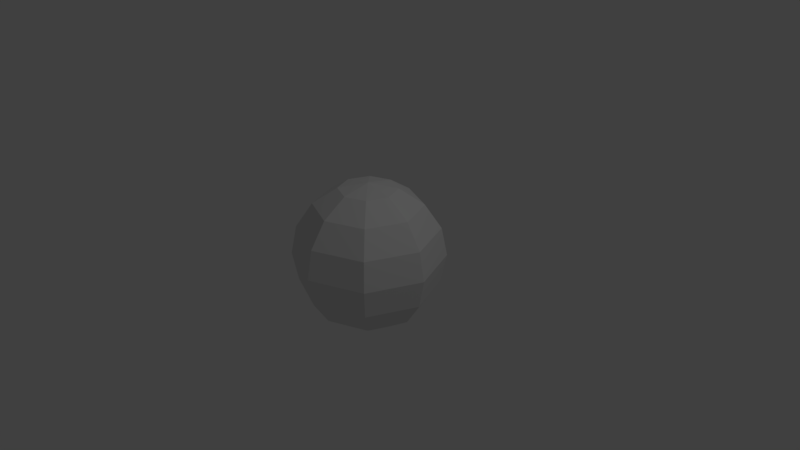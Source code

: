 # Source: ball.blend  (saved by Blender 2.79.0; exported with 4.5.12 LTS)
import bpy
from mathutils import Matrix  # noqa: F401  (used for matrix-valued properties, if any)

bpy.ops.wm.read_factory_settings(use_empty=True)
scene = bpy.context.scene
scene.name = 'Scene'

# ---- collections
col_collection_1 = bpy.data.collections.new('Collection 1'); scene.collection.children.link(col_collection_1)

# ---- world
world_world = bpy.data.worlds.new('World'); scene.world = world_world
world_world.color = (0.05088, 0.05088, 0.05088)
world_world.use_sun_shadow = False
world_world.sun_shadow_jitter_overblur = 0.0
world_world.cycles.sampling_method = 'MANUAL'

# ---- cameras
cam_camera = bpy.data.cameras.new('Camera')
cam_camera.clip_end = 100.0
cam_camera.lens = 35.0
cam_camera.sensor_width = 32.0
cam_camera.sensor_height = 18.0
cam_camera.ortho_scale = 7.314
cam_camera.dof.focus_distance = 0.0
cam_camera.dof.aperture_fstop = 128.0

# ---- lights
light_lamp = bpy.data.lights.new('Lamp', 'POINT')
light_lamp.transmission_factor = 0.0
light_lamp.cutoff_distance = 30.0
light_lamp.energy = 100.0
light_lamp.shadow_buffer_clip_start = 1.001
light_lamp.shadow_soft_size = 0.1
light_lamp.shadow_maximum_resolution = 0.006
light_lamp.use_absolute_resolution = True

# ---- meshes
me_sphere = bpy.data.meshes.new('Sphere')
me_sphere.from_pydata([(0.0, 1.0, -4.371e-08), (-1.068e-07, 4.423e-08, 1.0), (0.2706, 0.2706, 0.9239), (0.5, 0.5, 0.7071), (0.6533, 0.6533, 0.3827), (0.7071, 0.7071, -4.371e-08), (0.6533, 0.6533, -0.3827), (0.5, 0.5, -0.7071), (0.2706, 0.2706, -0.9239), (0.3827, 1.485e-07, 0.9239), (0.7071, 1.634e-07, 0.7071), (0.9239, 1.634e-07, 0.3827), (1.0, 1.336e-07, -4.371e-08), (0.9239, 1.634e-07, -0.3827), (0.7071, 1.634e-07, -0.7071), (0.3827, 1.485e-07, -0.9239), (0.0, 1.51e-07, -1.0), (0.2706, -0.2706, 0.9239), (0.5, -0.5, 0.7071), (0.6533, -0.6533, 0.3827), (0.7071, -0.7071, -4.371e-08), (0.6533, -0.6533, -0.3827), (0.5, -0.5, -0.7071), (0.2706, -0.2706, -0.9239), (1.244e-08, -0.3827, 0.9239), (1.244e-08, -0.7071, 0.7071), (4.224e-08, -0.9239, 0.3827), (1.244e-08, -1.0, -4.371e-08), (4.224e-08, -0.9239, -0.3827), (1.244e-08, -0.7071, -0.7071), (1.244e-08, -0.3827, -0.9239), (-0.2706, -0.2706, 0.9239), (-0.5, -0.5, 0.7071), (-0.6533, -0.6533, 0.3827), (-0.7071, -0.7071, -4.371e-08), (-0.6533, -0.6533, -0.3827), (-0.5, -0.5, -0.7071), (-0.2706, -0.2706, -0.9239), (-0.3827, 1.634e-07, 0.9239), (-0.7071, 1.634e-07, 0.7071), (-0.9239, 1.038e-07, 0.3827), (-1.0, 1.634e-07, -4.371e-08), (-0.9239, 1.038e-07, -0.3827), (-0.7071, 1.634e-07, -0.7071), (-0.3827, 1.634e-07, -0.9239), (-0.2706, 0.2706, 0.9239), (-0.5, 0.5, 0.7071), (-0.6533, 0.6533, 0.3827), (-0.7071, 0.7071, -4.371e-08), (-0.6533, 0.6533, -0.3827), (-0.5, 0.5, -0.7071), (-0.2706, 0.2706, -0.9239), (-2.462e-09, 0.3827, 0.9239), (-1.736e-08, 0.7071, 0.7071), (-4.717e-08, 0.9239, 0.3827), (-4.717e-08, 0.9239, -0.3827), (-1.736e-08, 0.7071, -0.7071), (-2.462e-09, 0.3827, -0.9239)], [], [(52, 1, 2), (16, 57, 8), (56, 55, 6, 7), (0, 54, 4, 5), (53, 52, 2, 3), (57, 56, 7, 8), (55, 0, 5, 6), (54, 53, 3, 4), (5, 4, 11, 12), (3, 2, 9, 10), (8, 7, 14, 15), (6, 5, 12, 13), (4, 3, 10, 11), (2, 1, 9), (16, 8, 15), (7, 6, 13, 14), (15, 14, 22, 23), (13, 12, 20, 21), (11, 10, 18, 19), (9, 1, 17), (16, 15, 23), (14, 13, 21, 22), (12, 11, 19, 20), (10, 9, 17, 18), (19, 18, 25, 26), (17, 1, 24), (16, 23, 30), (22, 21, 28, 29), (20, 19, 26, 27), (18, 17, 24, 25), (23, 22, 29, 30), (21, 20, 27, 28), (16, 30, 37), (29, 28, 35, 36), (27, 26, 33, 34), (25, 24, 31, 32), (30, 29, 36, 37), (28, 27, 34, 35), (26, 25, 32, 33), (24, 1, 31), (32, 31, 38, 39), (37, 36, 43, 44), (35, 34, 41, 42), (33, 32, 39, 40), (31, 1, 38), (16, 37, 44), (36, 35, 42, 43), (34, 33, 40, 41), (44, 43, 50, 51), (42, 41, 48, 49), (40, 39, 46, 47), (38, 1, 45), (16, 44, 51), (43, 42, 49, 50), (41, 40, 47, 48), (39, 38, 45, 46), (45, 1, 52), (16, 51, 57), (50, 49, 55, 56), (48, 47, 54, 0), (46, 45, 52, 53), (51, 50, 56, 57), (49, 48, 0, 55), (47, 46, 53, 54)])
_uv = me_sphere.uv_layers.new(name='UVMap')
_uv.uv.foreach_set('vector', [0.01636, 0.3213, 0.0992, 0.3213, 0.0992, 0.4041, 0.01636, 0.3213, 0.0992, 0.3213, 0.0992, 0.4041, 0.02499, 0.316, 0.1078, 0.316, 0.1078, 0.3988, 0.02499, 0.3988, 0.5188, 0.3193, 0.6016, 0.3193, 0.6016, 0.4022, 0.5188, 0.4022, 0.02499, 0.316, 0.1078, 0.316, 0.1078, 0.3988, 0.02499, 0.3988, 0.02499, 0.316, 0.1078, 0.316, 0.1078, 0.3988, 0.02499, 0.3988, 0.5188, 0.3193, 0.6016, 0.3193, 0.6016, 0.4022, 0.5188, 0.4022, 0.02499, 0.316, 0.1078, 0.316, 0.1078, 0.3988, 0.02499, 0.3988, 0.5188, 0.3193, 0.6016, 0.3193, 0.6016, 0.4022, 0.5188, 0.4022, 0.02499, 0.316, 0.1078, 0.316, 0.1078, 0.3988, 0.02499, 0.3988, 0.02499, 0.316, 0.1078, 0.316, 0.1078, 0.3988, 0.02499, 0.3988, 0.5188, 0.3193, 0.6016, 0.3193, 0.6016, 0.4022, 0.5188, 0.4022, 0.02499, 0.316, 0.1078, 0.316, 0.1078, 0.3988, 0.02499, 0.3988, 0.01636, 0.3213, 0.0992, 0.3213, 0.0992, 0.4041, 0.01636, 0.3213, 0.0992, 0.3213, 0.0992, 0.4041, 0.02499, 0.316, 0.1078, 0.316, 0.1078, 0.3988, 0.02499, 0.3988, 0.02499, 0.316, 0.1078, 0.316, 0.1078, 0.3988, 0.02499, 0.3988, 0.5188, 0.3193, 0.6016, 0.3193, 0.6016, 0.4022, 0.5188, 0.4022, 0.02499, 0.316, 0.1078, 0.316, 0.1078, 0.3988, 0.02499, 0.3988, 0.01636, 0.3213, 0.0992, 0.3213, 0.0992, 0.4041, 0.01636, 0.3213, 0.0992, 0.3213, 0.0992, 0.4041, 0.02499, 0.316, 0.1078, 0.316, 0.1078, 0.3988, 0.02499, 0.3988, 0.5188, 0.3193, 0.6016, 0.3193, 0.6016, 0.4022, 0.5188, 0.4022, 0.02499, 0.316, 0.1078, 0.316, 0.1078, 0.3988, 0.02499, 0.3988, 0.02499, 0.316, 0.1078, 0.316, 0.1078, 0.3988, 0.02499, 0.3988, 0.01636, 0.3213, 0.0992, 0.3213, 0.0992, 0.4041, 0.01636, 0.3213, 0.0992, 0.3213, 0.0992, 0.4041, 0.02499, 0.316, 0.1078, 0.316, 0.1078, 0.3988, 0.02499, 0.3988, 0.5188, 0.3193, 0.6016, 0.3193, 0.6016, 0.4022, 0.5188, 0.4022, 0.02499, 0.316, 0.1078, 0.316, 0.1078, 0.3988, 0.02499, 0.3988, 0.02499, 0.316, 0.1078, 0.316, 0.1078, 0.3988, 0.02499, 0.3988, 0.5188, 0.3193, 0.6016, 0.3193, 0.6016, 0.4022, 0.5188, 0.4022, 0.01636, 0.3213, 0.0992, 0.3213, 0.0992, 0.4041, 0.02499, 0.316, 0.1078, 0.316, 0.1078, 0.3988, 0.02499, 0.3988, 0.5188, 0.3193, 0.6016, 0.3193, 0.6016, 0.4022, 0.5188, 0.4022, 0.02499, 0.316, 0.1078, 0.316, 0.1078, 0.3988, 0.02499, 0.3988, 0.02499, 0.316, 0.1078, 0.316, 0.1078, 0.3988, 0.02499, 0.3988, 0.5188, 0.3193, 0.6016, 0.3193, 0.6016, 0.4022, 0.5188, 0.4022, 0.02499, 0.316, 0.1078, 0.316, 0.1078, 0.3988, 0.02499, 0.3988, 0.01636, 0.3213, 0.0992, 0.3213, 0.0992, 0.4041, 0.02499, 0.316, 0.1078, 0.316, 0.1078, 0.3988, 0.02499, 0.3988, 0.02499, 0.316, 0.1078, 0.316, 0.1078, 0.3988, 0.02499, 0.3988, 0.5188, 0.3193, 0.6016, 0.3193, 0.6016, 0.4022, 0.5188, 0.4022, 0.02499, 0.316, 0.1078, 0.316, 0.1078, 0.3988, 0.02499, 0.3988, 0.01636, 0.3213, 0.0992, 0.3213, 0.0992, 0.4041, 0.01636, 0.3213, 0.0992, 0.3213, 0.0992, 0.4041, 0.02499, 0.316, 0.1078, 0.316, 0.1078, 0.3988, 0.02499, 0.3988, 0.5188, 0.3193, 0.6016, 0.3193, 0.6016, 0.4022, 0.5188, 0.4022, 0.02499, 0.316, 0.1078, 0.316, 0.1078, 0.3988, 0.02499, 0.3988, 0.5188, 0.3193, 0.6016, 0.3193, 0.6016, 0.4022, 0.5188, 0.4022, 0.02499, 0.316, 0.1078, 0.316, 0.1078, 0.3988, 0.02499, 0.3988, 0.01636, 0.3213, 0.0992, 0.3213, 0.0992, 0.4041, 0.01636, 0.3213, 0.0992, 0.3213, 0.0992, 0.4041, 0.02499, 0.316, 0.1078, 0.316, 0.1078, 0.3988, 0.02499, 0.3988, 0.5188, 0.3193, 0.6016, 0.3193, 0.6016, 0.4022, 0.5188, 0.4022, 0.02499, 0.316, 0.1078, 0.316, 0.1078, 0.3988, 0.02499, 0.3988, 0.01636, 0.3213, 0.0992, 0.3213, 0.0992, 0.4041, 0.01636, 0.3213, 0.0992, 0.3213, 0.0992, 0.4041, 0.02499, 0.316, 0.1078, 0.316, 0.1078, 0.3988, 0.02499, 0.3988, 0.5188, 0.3193, 0.6016, 0.3193, 0.6016, 0.4022, 0.5188, 0.4022, 0.02499, 0.316, 0.1078, 0.316, 0.1078, 0.3988, 0.02499, 0.3988, 0.02499, 0.316, 0.1078, 0.316, 0.1078, 0.3988, 0.02499, 0.3988, 0.5188, 0.3193, 0.6016, 0.3193, 0.6016, 0.4022, 0.5188, 0.4022, 0.02499, 0.316, 0.1078, 0.316, 0.1078, 0.3988, 0.02499, 0.3988])
me_sphere.use_remesh_preserve_volume = False
me_sphere.use_remesh_preserve_attributes = False
me_sphere.use_mirror_vertex_groups = False
me_sphere.update()

# ---- objects
ob_sphere = bpy.data.objects.new('Sphere', me_sphere)
ob_lamp = bpy.data.objects.new('Lamp', light_lamp)
ob_camera = bpy.data.objects.new('Camera', cam_camera)

# ---- transforms, parenting, visibility, modifiers, constraints
ob_sphere.location = (0.0, 0.0, 0.0)
ob_sphere.lineart.crease_threshold = 0.0
ob_lamp.location = (4.076, 1.005, 5.904)
ob_lamp.rotation_euler = (0.6503, 0.05522, 1.866)
ob_lamp.lock_rotations_4d = False
ob_lamp.empty_display_type = 'ARROWS'
ob_lamp.color = (0.0, 0.0, 0.0, 0.0)
ob_lamp.lineart.crease_threshold = 0.0
ob_camera.location = (7.481, -6.508, 5.344)
ob_camera.rotation_euler = (1.109, 0.0, 0.8149)
ob_camera.lock_rotations_4d = False
ob_camera.empty_display_type = 'ARROWS'
ob_camera.color = (0.0, 0.0, 0.0, 0.0)
ob_camera.display_type = 'WIRE'
ob_camera.lineart.crease_threshold = 0.0

# ---- collection membership
col_collection_1.objects.link(ob_sphere)
col_collection_1.objects.link(ob_lamp)
col_collection_1.objects.link(ob_camera)

# ---- scene / render settings (as saved in the file)
scene.camera = ob_camera
scene.frame_start = 1; scene.frame_end = 250; scene.frame_set(1)
scene.render.engine = 'BLENDER_EEVEE_NEXT'
scene.render.resolution_percentage = 50
scene.render.dither_intensity = 0.0
scene.cycles.use_denoising = False
scene.cycles.samples = 128
scene.cycles.sampling_pattern = 'TABULATED_SOBOL'
scene.cycles.use_adaptive_sampling = False
scene.cycles.use_light_tree = False
scene.cycles.blur_glossy = 0.0
scene.cycles.sample_clamp_indirect = 0.0
scene.view_settings.view_transform = 'Standard'
bpy.context.view_layer.update()
